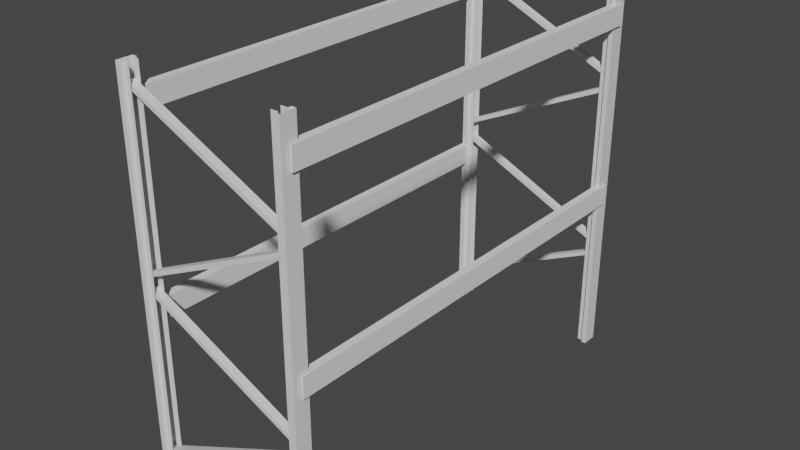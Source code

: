 # Source: PalletShelf.blend  (saved by Blender 4.2.67; exported with 4.5.12 LTS)
import bpy
from mathutils import Matrix  # noqa: F401  (used for matrix-valued properties, if any)

bpy.ops.wm.read_factory_settings(use_empty=True)
scene = bpy.context.scene
scene.name = 'Scene'

# ---- collections
col_collection = bpy.data.collections.new('Collection'); scene.collection.children.link(col_collection)

# ---- materials (node trees are filled in below, after node groups)
mat_material = bpy.data.materials.new('Material')
mat_material_001 = bpy.data.materials.new('Material.001')

# ---- material node trees
mat_material.use_nodes = True; mat_material.node_tree.nodes.clear()
_N = mat_material.node_tree.nodes; _L = mat_material.node_tree.links
n0 = _N.new('ShaderNodeBsdfPrincipled'); n0.name = 'Principled BSDF'; n0.location = (10, 300)
n1 = _N.new('ShaderNodeOutputMaterial'); n1.name = 'Material Output'; n1.location = (300, 300)
_L.new(n0.outputs[0], n1.inputs[0])
n1.is_active_output = True
mat_material_001.use_nodes = True; mat_material_001.node_tree.nodes.clear()
_N = mat_material_001.node_tree.nodes; _L = mat_material_001.node_tree.links
n0 = _N.new('ShaderNodeBsdfPrincipled'); n0.name = 'Principled BSDF'; n0.location = (10, 300)
n1 = _N.new('ShaderNodeOutputMaterial'); n1.name = 'Material Output'; n1.location = (300, 300)
_L.new(n0.outputs[0], n1.inputs[0])
n1.is_active_output = True

# ---- world
world_world = bpy.data.worlds.new('World'); scene.world = world_world
world_world.use_nodes = True; world_world.node_tree.nodes.clear()
_N = world_world.node_tree.nodes; _L = world_world.node_tree.links
n0 = _N.new('ShaderNodeOutputWorld'); n0.name = 'World Output'; n0.location = (300, 300)
n1 = _N.new('ShaderNodeBackground'); n1.name = 'Background'; n1.location = (10, 300)
n1.inputs[0].default_value = (0.05088, 0.05088, 0.05088, 1.0)
_L.new(n1.outputs[0], n0.inputs[0])
n0.is_active_output = True
world_world.color = (0.05088, 0.05088, 0.05088)
world_world.use_sun_shadow = False
world_world.sun_shadow_jitter_overblur = 0.0

# ---- meshes
me_cube = bpy.data.meshes.new('Cube')
me_cube.from_pydata([(0.5503, -0.05, 0.0), (0.5503, 0.05, 0.0), (0.5237, -0.05, 0.0), (0.5237, 0.05, 0.0), (0.5237, -0.02882, 3.8e-08), (0.5237, 0.02882, 3.8e-08), (0.4795, -0.02882, 3.8e-08), (0.4795, 0.02882, 3.8e-08), (0.4795, -0.03082, 3.8e-08), (0.4795, 0.03082, 3.8e-08), (0.5523, -0.052, 0.0), (0.5523, 0.052, 0.0), (0.5523, 0.052, 0.0), (0.5217, 0.052, 0.0), (0.5217, 0.03082, 3.8e-08), (0.4795, 0.03082, 3.8e-08), (0.5523, -0.052, 0.0), (0.5217, -0.052, 0.0), (0.5217, -0.03082, 3.8e-08), (0.4795, -0.03082, 3.8e-08), (0.5503, -0.05, 2.55), (0.5503, 0.05, 2.55), (0.5237, -0.05, 2.55), (0.5237, 0.05, 2.55), (0.5237, -0.02882, 2.55), (0.5237, 0.02882, 2.55), (0.4795, -0.02882, 2.55), (0.4795, 0.02882, 2.55), (0.4795, -0.03082, 2.55), (0.4795, 0.03082, 2.55), (0.5523, -0.052, 2.55), (0.5523, 0.052, 2.55), (0.5523, 0.052, 2.55), (0.5217, 0.052, 2.55), (0.5217, 0.03082, 2.55), (0.4795, 0.03082, 2.55), (0.5523, -0.052, 2.55), (0.5217, -0.052, 2.55), (0.5217, -0.03082, 2.55), (0.4795, -0.03082, 2.55), (-0.5503, -0.05, 0.0), (-0.5503, 0.05, 0.0), (-0.5237, -0.05, 0.0), (-0.5237, 0.05, 0.0), (-0.5237, -0.02882, 3.8e-08), (-0.5237, 0.02882, 3.8e-08), (-0.4795, -0.02882, 3.8e-08), (-0.4795, 0.02882, 3.8e-08), (-0.4795, -0.03082, 3.8e-08), (-0.4795, 0.03082, 3.8e-08), (-0.5523, -0.052, 0.0), (-0.5523, 0.052, 0.0), (-0.5523, 0.052, 0.0), (-0.5217, 0.052, 0.0), (-0.5217, 0.03082, 3.8e-08), (-0.4795, 0.03082, 3.8e-08), (-0.5523, -0.052, 0.0), (-0.5217, -0.052, 0.0), (-0.5217, -0.03082, 3.8e-08), (-0.4795, -0.03082, 3.8e-08), (-0.5503, -0.05, 2.55), (-0.5503, 0.05, 2.55), (-0.5237, -0.05, 2.55), (-0.5237, 0.05, 2.55), (-0.5237, -0.02882, 2.55), (-0.5237, 0.02882, 2.55), (-0.4795, -0.02882, 2.55), (-0.4795, 0.02882, 2.55), (-0.4795, -0.03082, 2.55), (-0.4795, 0.03082, 2.55), (-0.5523, -0.052, 2.55), (-0.5523, 0.052, 2.55), (-0.5523, 0.052, 2.55), (-0.5217, 0.052, 2.55), (-0.5217, 0.03082, 2.55), (-0.4795, 0.03082, 2.55), (-0.5523, -0.052, 2.55), (-0.5217, -0.052, 2.55), (-0.5217, -0.03082, 2.55), (-0.4795, -0.03082, 2.55), (-0.5251, -0.02492, 0.1939), (-0.5372, -0.02492, 0.2199), (-0.5251, 0.02492, 0.1939), (-0.5372, 0.02492, 0.2199), (0.5239, -0.02492, 0.683), (0.5117, -0.02492, 0.709), (0.5239, 0.02492, 0.683), (0.5117, 0.02492, 0.709), (-0.5305, -0.02492, 1.26), (-0.5184, -0.02492, 1.286), (-0.5305, 0.02492, 1.26), (-0.5184, 0.02492, 1.286), (0.5184, -0.02492, 0.7709), (0.5305, -0.02492, 0.7969), (0.5184, 0.02492, 0.7709), (0.5305, 0.02492, 0.7969), (-0.5251, -0.02492, 1.355), (-0.5372, -0.02492, 1.381), (-0.5251, 0.02492, 1.355), (-0.5372, 0.02492, 1.381), (0.5239, -0.02492, 1.844), (0.5117, -0.02492, 1.87), (0.5239, 0.02492, 1.844), (0.5117, 0.02492, 1.87), (-0.5305, -0.02492, 2.421), (-0.5184, -0.02492, 2.447), (-0.5305, 0.02492, 2.421), (-0.5184, 0.02492, 2.447), (0.5184, -0.02492, 1.932), (0.5305, -0.02492, 1.958), (0.5184, 0.02492, 1.932), (0.5305, 0.02492, 1.958)], [], [(7, 9, 29, 27), (0, 2, 22, 20), (10, 11, 31, 30), (13, 14, 34, 33), (3, 1, 21, 23), (1, 12, 32, 21), (11, 1, 21, 31), (18, 17, 37, 38), (2, 4, 24, 22), (17, 16, 36, 37), (0, 10, 30, 20), (5, 3, 23, 25), (19, 18, 38, 39), (12, 13, 33, 32), (4, 6, 26, 24), (14, 15, 35, 34), (7, 5, 25, 27), (6, 19, 39, 26), (15, 7, 27, 35), (8, 6, 26, 28), (16, 0, 20, 36), (1, 0, 20, 21), (47, 67, 69, 49), (40, 60, 62, 42), (50, 70, 71, 51), (53, 73, 74, 54), (43, 63, 61, 41), (41, 61, 72, 52), (51, 71, 61, 41), (58, 78, 77, 57), (42, 62, 64, 44), (57, 77, 76, 56), (40, 60, 70, 50), (45, 65, 63, 43), (59, 79, 78, 58), (52, 72, 73, 53), (44, 64, 66, 46), (54, 74, 75, 55), (47, 67, 65, 45), (46, 66, 79, 59), (55, 75, 67, 47), (48, 68, 66, 46), (56, 76, 60, 40), (41, 61, 60, 40), (82, 83, 87, 86), (84, 85, 81, 80), (82, 86, 84, 80), (87, 83, 81, 85), (90, 91, 95, 94), (92, 93, 89, 88), (90, 94, 92, 88), (95, 91, 89, 93), (98, 99, 103, 102), (100, 101, 97, 96), (98, 102, 100, 96), (103, 99, 97, 101), (106, 107, 111, 110), (108, 109, 105, 104), (106, 110, 108, 104), (111, 107, 105, 109)])
me_cube.polygons.foreach_set('material_index', [0, 0, 0, 0, 0, 0, 0, 0, 0, 0, 0, 0, 0, 0, 0, 0, 0, 0, 0, 0, 0, 0, 0, 0, 0, 0, 0, 0, 0, 0, 0, 0, 0, 0, 0, 0, 0, 0, 0, 0, 0, 0, 0, 0, 1, 1, 1, 1, 1, 1, 1, 1, 1, 1, 1, 1, 1, 1, 1, 1])
_uv = me_cube.uv_layers.new(name='UVMap')
_uv.uv.foreach_set('vector', [0.4557, 1.0, 0.4549, 1.0, 0.4549, 0.0, 0.4557, 0.0, 0.3571, 1.0, 0.3467, 1.0, 0.3467, 0.0, 0.3571, 0.0, 0.04078, 1.0, 0.0, 1.0, 0.0, 0.0, 0.04078, 0.0, 0.43, 1.0, 0.4217, 1.0, 0.4217, 0.0, 0.43, 0.0, 0.3676, 1.0, 0.3571, 1.0, 0.3571, 0.0, 0.3676, 0.0, 0.462, 1.0, 0.4612, 1.0, 0.4612, 0.0, 0.462, 0.0, 0.08157, 1.0, 0.08078, 1.0, 0.08078, 0.0, 0.08157, 0.0, 0.4383, 1.0, 0.43, 1.0, 0.43, 0.0, 0.4383, 0.0, 0.3968, 1.0, 0.3885, 1.0, 0.3885, 0.0, 0.3968, 0.0, 0.3106, 1.0, 0.2985, 1.0, 0.2985, 0.0, 0.3106, 0.0, 0.04157, 1.0, 0.04078, 1.0, 0.04078, 0.0, 0.04157, 0.0, 0.4051, 1.0, 0.3968, 1.0, 0.3968, 0.0, 0.4051, 0.0, 0.2489, 1.0, 0.2324, 1.0, 0.2324, 0.0, 0.2489, 0.0, 0.3226, 1.0, 0.3106, 1.0, 0.3106, 0.0, 0.3226, 0.0, 0.1805, 1.0, 0.1631, 1.0, 0.1631, 0.0, 0.1805, 0.0, 0.2655, 1.0, 0.2489, 1.0, 0.2489, 0.0, 0.2655, 0.0, 0.1978, 1.0, 0.1805, 1.0, 0.1805, 0.0, 0.1978, 0.0, 0.4565, 1.0, 0.4557, 1.0, 0.4557, 0.0, 0.4565, 0.0, 0.4573, 1.0, 0.4565, 1.0, 0.4565, 0.0, 0.4573, 0.0, 0.4581, 1.0, 0.4573, 1.0, 0.4573, 0.0, 0.4581, 0.0, 0.4628, 1.0, 0.462, 1.0, 0.462, 0.0, 0.4628, 0.0, 0.08078, 1.0, 0.04157, 1.0, 0.04157, 0.0, 0.08078, 0.0, 0.4581, 1.0, 0.4581, 0.0, 0.4589, 0.0, 0.4589, 1.0, 0.3676, 1.0, 0.3676, 0.0, 0.378, 0.0, 0.378, 1.0, 0.08157, 1.0, 0.08157, 0.0, 0.1224, 0.0, 0.1224, 1.0, 0.4383, 1.0, 0.4383, 0.0, 0.4466, 0.0, 0.4466, 1.0, 0.378, 1.0, 0.378, 0.0, 0.3885, 0.0, 0.3885, 1.0, 0.4628, 1.0, 0.4628, 0.0, 0.4636, 0.0, 0.4636, 1.0, 0.1224, 1.0, 0.1224, 0.0, 0.1231, 0.0, 0.1231, 1.0, 0.4466, 1.0, 0.4466, 0.0, 0.4549, 0.0, 0.4549, 1.0, 0.4051, 1.0, 0.4051, 0.0, 0.4134, 0.0, 0.4134, 1.0, 0.3226, 1.0, 0.3226, 0.0, 0.3346, 0.0, 0.3346, 1.0, 0.1624, 1.0, 0.1624, 0.0, 0.1631, 0.0, 0.1631, 1.0, 0.4134, 1.0, 0.4134, 0.0, 0.4217, 0.0, 0.4217, 1.0, 0.2655, 1.0, 0.2655, 0.0, 0.282, 0.0, 0.282, 1.0, 0.3346, 1.0, 0.3346, 0.0, 0.3467, 0.0, 0.3467, 1.0, 0.1978, 1.0, 0.1978, 0.0, 0.2151, 0.0, 0.2151, 1.0, 0.282, 1.0, 0.282, 0.0, 0.2985, 0.0, 0.2985, 1.0, 0.2151, 1.0, 0.2151, 0.0, 0.2324, 0.0, 0.2324, 1.0, 0.4589, 1.0, 0.4589, 0.0, 0.4597, 0.0, 0.4597, 1.0, 0.4597, 1.0, 0.4597, 0.0, 0.4604, 0.0, 0.4604, 1.0, 0.4604, 1.0, 0.4604, 0.0, 0.4612, 0.0, 0.4612, 1.0, 0.4636, 1.0, 0.4636, 0.0, 0.4644, 0.0, 0.4644, 1.0, 0.1231, 1.0, 0.1231, 0.0, 0.1624, 0.0, 0.1624, 1.0, 0.419, 1.0, 0.3942, 1.0, 0.3942, 2.673e-09, 0.419, 6.67e-08, 0.3446, 3.546e-08, 0.3694, -2.552e-08, 0.3694, 1.0, 0.3446, 1.0, 3.219e-09, 1.0, 0.0, 0.0, 0.04307, -1.733e-09, 0.04307, 1.0, 0.1723, 6.377e-09, 0.1723, 1.0, 0.1292, 1.0, 0.1292, 4.783e-09, 0.419, 1.248e-07, 0.4438, 1.79e-07, 0.4438, 1.0, 0.419, 1.0, 0.4687, 1.0, 0.4438, 1.0, 0.4438, 1.247e-08, 0.4687, -3.861e-08, 0.1723, 0.6428, 0.1723, 1.208e-08, 0.2154, 1.51e-08, 0.2154, 0.6428, 0.2584, -1.812e-08, 0.2584, 0.6428, 0.2154, 0.6428, 0.2154, -1.51e-08, 0.4935, 1.0, 0.4687, 1.0, 0.4687, 9.826e-08, 0.4935, 1.841e-07, 0.4935, 1.395e-07, 0.5183, 5.373e-08, 0.5183, 1.0, 0.4935, 1.0, 0.04307, 1.0, 0.04307, -1.733e-09, 0.08614, -3.466e-09, 0.08614, 1.0, 0.1292, 4.783e-09, 0.1292, 1.0, 0.08614, 1.0, 0.08614, 3.188e-09, 0.5183, 7.706e-08, 0.5431, 8.157e-08, 0.5431, 1.0, 0.5183, 1.0, 0.3942, 1.0, 0.3694, 1.0, 0.3694, -8.391e-09, 0.3942, -1.595e-08, 0.2584, 0.6428, 0.2584, 1.812e-08, 0.3015, 2.114e-08, 0.3015, 0.6428, 0.3446, -2.415e-08, 0.3446, 0.6428, 0.3015, 0.6428, 0.3015, -2.114e-08])
me_cube.materials.append(mat_material)
me_cube.materials.append(mat_material_001)
me_cube.update()
me_cube_002 = bpy.data.meshes.new('Cube.002')
me_cube_002.from_pydata([(0.5183, 0.05584, 1.067), (0.5183, 0.05584, 1.2), (0.5183, 2.756, 1.067), (0.5183, 2.756, 1.2), (0.5688, 0.05584, 1.067), (0.5688, 0.05584, 1.2), (0.5688, 2.756, 1.067), (0.5688, 2.756, 1.2), (0.5556, 2.756, 1.067), (0.5556, 2.756, 1.2), (0.5556, 0.05584, 1.067), (0.5556, 0.05584, 1.2), (0.5688, -0.004159, 1.2), (0.5688, -0.004159, 1.067), (0.5556, -0.004159, 1.067), (0.5556, -0.004159, 1.2), (0.5556, 2.816, 1.2), (0.5688, 2.816, 1.2), (0.5688, 2.816, 1.067), (0.5556, 2.816, 1.067)], [], [(0, 1, 3, 2), (6, 7, 5, 4), (8, 6, 4, 10), (9, 3, 1, 11), (7, 9, 11, 5), (2, 8, 10, 0), (13, 12, 15, 14), (10, 4, 13, 14), (5, 11, 15, 12), (4, 5, 12, 13), (19, 16, 17, 18), (7, 6, 18, 17), (9, 7, 17, 16), (6, 8, 19, 18)])
_uv = me_cube_002.uv_layers.new(name='UVMap')
_uv.uv.foreach_set('vector', [0.09467, 0.9574, 0.04734, 0.9574, 0.04734, 3.574e-09, 0.09467, 7.148e-09, 0.04734, 0.9787, 1.065e-08, 0.9787, 8.294e-08, 0.02128, 0.04734, 0.02128, 0.09935, 0.9787, 0.09467, 0.9787, 0.09467, 0.02128, 0.09935, 0.02128, 0.1259, 0.9787, 0.1126, 0.9787, 0.1126, 0.02128, 0.1259, 0.02128, 0.1305, 0.9787, 0.1259, 0.9787, 0.1259, 0.02128, 0.1305, 0.02128, 0.1126, 0.9787, 0.09935, 0.9787, 0.09935, 0.02128, 0.1126, 0.02128, 0.1305, 0.04734, 0.1305, 0.0, 0.1352, 0.0, 0.1352, 0.04734, 0.09935, 0.02128, 0.09467, 0.02128, 0.09467, 2.246e-08, 0.09935, 2.246e-08, 0.1305, 0.02128, 0.1259, 0.02128, 0.1259, 2.246e-08, 0.1305, 2.246e-08, 0.04734, 0.02128, 8.294e-08, 0.02128, 8.455e-08, -9.743e-09, 0.04734, -6.169e-09, 0.1305, 0.09467, 0.1305, 0.04734, 0.1352, 0.04734, 0.1352, 0.09467, 1.065e-08, 0.9787, 0.04734, 0.9787, 0.04734, 1.0, 9.048e-09, 1.0, 0.1259, 0.9787, 0.1305, 0.9787, 0.1305, 1.0, 0.1259, 1.0, 0.09467, 0.9787, 0.09935, 0.9787, 0.09935, 1.0, 0.09467, 1.0])
me_cube_002.update()

# ---- objects
ob_cube = bpy.data.objects.new('Cube', me_cube)
ob_cube_002 = bpy.data.objects.new('Cube.002', me_cube_002)

# ---- transforms, parenting, visibility, modifiers, constraints
ob_cube.location = (0.0, 0.0, 0.0)
_m = ob_cube.modifiers.new('Array', 'ARRAY')
_m.relative_offset_displace = (0.0, 27.0, 0.0)
ob_cube_002.location = (0.0, 0.0, 0.0)
_m = ob_cube_002.modifiers.new('Mirror', 'MIRROR')
_m = ob_cube_002.modifiers.new('Array', 'ARRAY')
_m.use_constant_offset = True
_m.constant_offset_displace = (0.0, 0.0, 1.2)
_m.use_relative_offset = False

# ---- collection membership
col_collection.objects.link(ob_cube)
col_collection.objects.link(ob_cube_002)

# ---- scene / render settings (as saved in the file)
scene.frame_start = 1; scene.frame_end = 250; scene.frame_set(1)
scene.render.engine = 'BLENDER_EEVEE_NEXT'
scene.view_settings.view_transform = 'Filmic'
bpy.context.view_layer.update()

# ---- added for rendering (the .blend has no active camera and no usable light): camera, sun
cam_auto = bpy.data.cameras.new('AutoCamera')
cam_auto.lens = 50.0
cam_auto.sensor_width = 36.0
cam_auto.clip_end = 1000.0
ob_auto_camera = bpy.data.objects.new('AutoCamera', cam_auto)
scene.collection.objects.link(ob_auto_camera)
ob_auto_camera.location = (3.73274, -3.07529, 4.26119)
ob_auto_camera.rotation_euler = (1.09748, -7.21219e-08, 0.694738)
scene.camera = ob_auto_camera
light_auto_sun = bpy.data.lights.new('AutoSun', 'SUN')
light_auto_sun.energy = 3.0
light_auto_sun.angle = 0.0523599
ob_auto_sun = bpy.data.objects.new('AutoSun', light_auto_sun)
scene.collection.objects.link(ob_auto_sun)
ob_auto_sun.rotation_euler = (0.872665, 0.174533, 0.523599)
bpy.context.view_layer.update()

